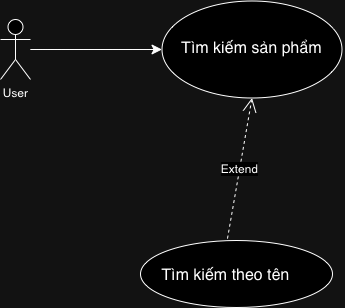

The diagram above was exported from draw.io. Its source (the exported page's mxGraphModel, read from the mxfile embedded in the PNG):
<mxGraphModel dx="422" dy="1057" grid="0" gridSize="10" guides="1" tooltips="1" connect="1" arrows="1" fold="1" page="0" pageScale="1" pageWidth="827" pageHeight="1169" math="0" shadow="0">
  <root>
    <mxCell id="0" />
    <mxCell id="1" parent="0" />
    <mxCell id="OXE8uXqHvZW6mxuC4ENR-15" value="" style="edgeStyle=none;curved=1;rounded=0;orthogonalLoop=1;jettySize=auto;html=1;fontSize=12;startSize=8;endSize=8;labelBackgroundColor=none;fontColor=default;" edge="1" parent="1" source="OXE8uXqHvZW6mxuC4ENR-12" target="OXE8uXqHvZW6mxuC4ENR-14">
      <mxGeometry relative="1" as="geometry" />
    </mxCell>
    <mxCell id="OXE8uXqHvZW6mxuC4ENR-12" value="User" style="shape=umlActor;verticalLabelPosition=bottom;verticalAlign=top;html=1;outlineConnect=0;labelBackgroundColor=none;" vertex="1" parent="1">
      <mxGeometry x="96" y="6" width="30" height="60" as="geometry" />
    </mxCell>
    <mxCell id="OXE8uXqHvZW6mxuC4ENR-14" value="" style="ellipse;whiteSpace=wrap;html=1;labelBackgroundColor=none;" vertex="1" parent="1">
      <mxGeometry x="257.5" y="-12.5" width="180" height="97" as="geometry" />
    </mxCell>
    <mxCell id="OXE8uXqHvZW6mxuC4ENR-16" value="Tìm kiếm sản phẩm" style="text;strokeColor=none;fillColor=none;html=1;align=center;verticalAlign=middle;whiteSpace=wrap;rounded=0;fontSize=16;labelBackgroundColor=none;" vertex="1" parent="1">
      <mxGeometry x="255" y="23" width="185" height="22" as="geometry" />
    </mxCell>
    <mxCell id="OXE8uXqHvZW6mxuC4ENR-17" value="" style="ellipse;whiteSpace=wrap;html=1;labelBackgroundColor=none;" vertex="1" parent="1">
      <mxGeometry x="236" y="227" width="192" height="67" as="geometry" />
    </mxCell>
    <mxCell id="OXE8uXqHvZW6mxuC4ENR-18" value="Tìm kiếm theo tên" style="text;strokeColor=none;fillColor=none;html=1;align=center;verticalAlign=middle;whiteSpace=wrap;rounded=0;fontSize=16;labelBackgroundColor=none;" vertex="1" parent="1">
      <mxGeometry x="229" y="235.5" width="185" height="50" as="geometry" />
    </mxCell>
    <mxCell id="OXE8uXqHvZW6mxuC4ENR-20" value="Extend" style="endArrow=open;endSize=12;dashed=1;html=1;rounded=0;fontSize=12;curved=1;exitX=0;exitY=0.5;exitDx=0;exitDy=0;entryX=0.5;entryY=1;entryDx=0;entryDy=0;" edge="1" parent="1" target="OXE8uXqHvZW6mxuC4ENR-14">
      <mxGeometry width="160" relative="1" as="geometry">
        <mxPoint x="323" y="225" as="sourcePoint" />
        <mxPoint x="505.5" y="-2" as="targetPoint" />
      </mxGeometry>
    </mxCell>
  </root>
</mxGraphModel>